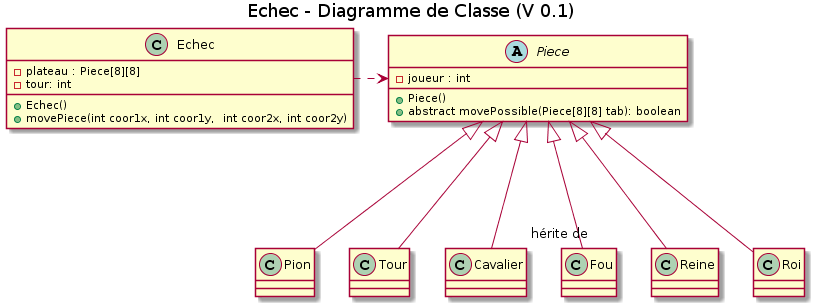

The diagram above was rendered by PlantUML. Its source (embedded in the PNG):
@startuml
title Echec - Diagramme de Classe (V 0.1)

class Echec {
    -plateau : Piece[8][8]
    -tour: int
    +Echec()
    +movePiece(int coor1x, int coor1y,  int coor2x, int coor2y)
}
abstract class Piece {
    - joueur : int
    +Piece()
    +abstract movePossible(Piece[8][8] tab): boolean
}
class Pion {
}
class Tour {
}
class Cavalier {
}
class Fou {
}
class Reine {
}
class Roi {
}

Echec .right> Piece
Piece <|--- Pion
Piece <|--- Tour
Piece <|--- Cavalier
Piece <|--- "hérite de" Fou
Piece <|--- Reine
Piece <|--- Roi
@enduml